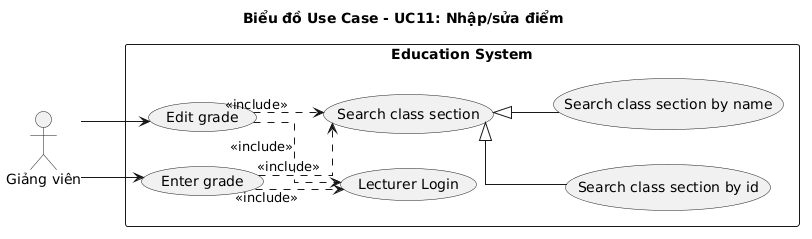

The diagram above was rendered by PlantUML. Its source (embedded in the PNG):
@startuml
left to right direction
skinparam linetype ortho
skinparam packageStyle rectangle
title Biểu đồ Use Case - UC11: Nhập/sửa điểm

actor "Giảng viên" as GV

rectangle "Education System" {
  usecase "Enter grade" as UC11a
  usecase "Edit grade" as UC11b
  usecase "Lecturer Login" as UCLogin
  usecase "Search class section" as UCSearch
  usecase "Search class section by id" as UCSearchId
  usecase "Search class section by name" as UCSearchName

  UC11a ..> UCLogin : <<include>>
  UC11a ..> UCSearch : <<include>>
  UC11b ..> UCLogin : <<include>>
  UC11b ..> UCSearch : <<include>>
  UCSearch <|-- UCSearchId
  UCSearch <|-- UCSearchName
}

GV --> UC11a
GV --> UC11b
@enduml